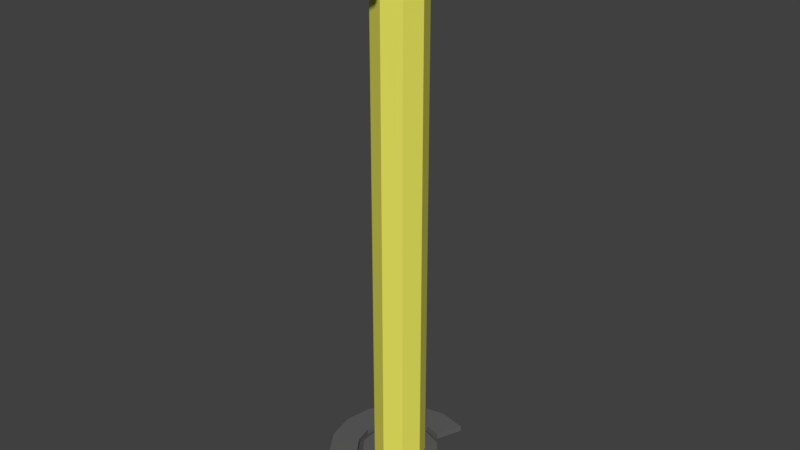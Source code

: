 # Source: ballTower.blend  (saved by Blender 2.77.0; exported with 4.5.12 LTS)
import bpy
from mathutils import Matrix  # noqa: F401  (used for matrix-valued properties, if any)

bpy.ops.wm.read_factory_settings(use_empty=True)
scene = bpy.context.scene
scene.name = 'Scene'

# ---- collections
col_collection_1 = bpy.data.collections.new('Collection 1'); scene.collection.children.link(col_collection_1)
col_collection_2 = bpy.data.collections.new('Collection 2'); scene.collection.children.link(col_collection_2)
col_collection_2.hide_render = True
col_collection_2.hide_viewport = True

# ---- materials (node trees are filled in below, after node groups)
mat_balltubechamber = bpy.data.materials.new('BallTubeChamber')
mat_balltubechamber.alpha_threshold = 0.0
mat_balltubechamber.use_transparent_shadow = False
mat_balltubechamber.diffuse_color = (0.8, 0.779, 0.1125, 1.0)
mat_balltubechamber.roughness = 0.5
mat_tubetowermetal = bpy.data.materials.new('TubeTowerMetal')
mat_tubetowermetal.alpha_threshold = 0.0
mat_tubetowermetal.use_transparent_shadow = False
mat_tubetowermetal.diffuse_color = (0.1193, 0.1193, 0.1193, 1.0)
mat_tubetowermetal.roughness = 0.5
mat_tubetowerelectricball = bpy.data.materials.new('TubeTowerElectricBall')
mat_tubetowerelectricball.alpha_threshold = 0.0
mat_tubetowerelectricball.use_transparent_shadow = False
mat_tubetowerelectricball.diffuse_color = (1.0, 1.0, 1.0, 1.0)
mat_tubetowerelectricball.roughness = 0.5
mat_tubetowerelectricball.specular_intensity = 1.0

# ---- material node trees

# ---- world
world_world = bpy.data.worlds.new('World'); scene.world = world_world
world_world.color = (0.05088, 0.05088, 0.05088)
world_world.use_sun_shadow = False
world_world.sun_shadow_jitter_overblur = 0.0
world_world.cycles.sampling_method = 'MANUAL'

# ---- meshes
me_cylinder_009 = bpy.data.meshes.new('Cylinder.009')
me_cylinder_009.from_pydata([(0.0, 1.0, -10.2), (0.0, 1.0, 10.2), (0.7071, 0.7071, -10.2), (0.7071, 0.7071, 10.2), (1.0, -4.371e-08, -10.2), (1.0, -4.371e-08, 10.2), (0.7071, -0.7071, -10.2), (0.7071, -0.7071, 10.2), (-8.742e-08, -1.0, -10.2), (-8.742e-08, -1.0, 10.2), (-0.7071, -0.7071, -10.2), (-0.7071, -0.7071, 10.2), (-1.0, 1.192e-08, -10.2), (-1.0, 1.192e-08, 10.2), (-0.7071, 0.7071, -10.2), (-0.7071, 0.7071, 10.2)], [], [(0, 1, 3, 2), (2, 3, 5, 4), (4, 5, 7, 6), (6, 7, 9, 8), (8, 9, 11, 10), (10, 11, 13, 12), (12, 13, 15, 14), (14, 15, 1, 0)])
_uv = me_cylinder_009.uv_layers.new(name='UVMap')
_uv.uv.foreach_set('vector', [0.5, 1.0, 0.5, 0.0, 0.6036, 0.0, 0.6036, 1.0, 0.8964, 0.0, 0.8964, 1.0, 0.75, 1.0, 0.75, 3.974e-08, 1.0, 0.0, 1.0, 1.0, 0.8964, 1.0, 0.8964, 0.0, 0.75, 0.0, 0.75, 1.0, 0.6036, 1.0, 0.6036, 3.974e-08, 0.3536, 0.0, 0.3536, 1.0, 0.25, 1.0, 0.25, 0.0, 0.25, 0.0, 0.25, 1.0, 0.1036, 1.0, 0.1036, 3.974e-08, 0.1036, 3.974e-08, 0.1036, 1.0, 7.983e-08, 1.0, 0.0, 0.0, 0.3536, 1.0, 0.3536, 0.0, 0.5, 0.0, 0.5, 1.0])
me_cylinder_009.materials.append(mat_balltubechamber)
me_cylinder_009.use_remesh_preserve_volume = False
me_cylinder_009.use_remesh_preserve_attributes = False
me_cylinder_009.use_mirror_vertex_groups = False
me_cylinder_009.update()
me_icosphere_012 = bpy.data.meshes.new('Icosphere.012')
me_icosphere_012.from_pydata([(0.4256, 1.31, -10.69), (-1.114, 0.8096, -10.69), (-1.114, -0.8096, -10.69), (0.4256, -1.31, -10.69), (1.377, -9.385e-07, -10.69), (0.0, -1.067e-06, -11.54), (1.465, 0.4759, -10.0), (1.465, -0.4759, -10.0), (0.0, 1.54, -10.0), (0.9052, 1.246, -10.0), (-1.465, 0.4759, -10.0), (-0.9052, 1.246, -10.0), (-0.9052, -1.246, -10.0), (-1.465, -0.4759, -10.0), (0.9052, -1.246, -10.0), (0.0, -1.54, -10.0), (1.06, 0.77, -10.81), (-0.4048, 1.246, -10.81), (-1.31, -9.567e-07, -10.81), (-0.4048, -1.246, -10.81), (1.06, -0.77, -10.81), (0.2502, 0.77, -11.31), (0.8096, -1.032e-06, -11.31), (-0.655, 0.4759, -11.31), (-0.655, -0.4759, -11.31), (0.2502, -0.77, -11.31)], [], [(0, 16, 21), (1, 17, 23), (2, 18, 24), (3, 19, 25), (4, 20, 22), (22, 25, 5), (22, 20, 25), (20, 3, 25), (25, 24, 5), (25, 19, 24), (19, 2, 24), (24, 23, 5), (24, 18, 23), (18, 1, 23), (23, 21, 5), (23, 17, 21), (17, 0, 21), (21, 22, 5), (21, 16, 22), (16, 4, 22), (7, 20, 4), (7, 14, 20), (14, 3, 20), (15, 19, 3), (15, 12, 19), (12, 2, 19), (13, 18, 2), (13, 10, 18), (10, 1, 18), (11, 17, 1), (11, 8, 17), (8, 0, 17), (9, 16, 0), (9, 6, 16), (6, 4, 16), (14, 15, 3), (12, 13, 2), (10, 11, 1), (8, 9, 0), (6, 7, 4), (7, 6, 9, 8, 11, 10, 13, 12, 15, 14)])
_uv = me_icosphere_012.uv_layers.new(name='UVMap')
_uv.uv.foreach_set('vector', [0.131, 0.2351, 0.2089, 0.1567, 0.2269, 0.2662, 0.1984, 0.4424, 0.148, 0.3442, 0.2576, 0.3609, 0.4165, 0.4424, 0.3075, 0.4601, 0.3573, 0.3609, 0.4839, 0.2351, 0.4669, 0.3442, 0.3881, 0.2662, 0.3075, 0.1069, 0.406, 0.1567, 0.3075, 0.2076, 0.3075, 0.2076, 0.3881, 0.2662, 0.3075, 0.2924, 0.3075, 0.2076, 0.406, 0.1567, 0.3881, 0.2662, 0.406, 0.1567, 0.4839, 0.2351, 0.3881, 0.2662, 0.3881, 0.2662, 0.3573, 0.3609, 0.3075, 0.2924, 0.3881, 0.2662, 0.4669, 0.3442, 0.3573, 0.3609, 0.4669, 0.3442, 0.4165, 0.4424, 0.3573, 0.3609, 0.3573, 0.3609, 0.2576, 0.3609, 0.3075, 0.2924, 0.3573, 0.3609, 0.3075, 0.4601, 0.2576, 0.3609, 0.3075, 0.4601, 0.1984, 0.4424, 0.2576, 0.3609, 0.2576, 0.3609, 0.2269, 0.2662, 0.3075, 0.2924, 0.2576, 0.3609, 0.148, 0.3442, 0.2269, 0.2662, 0.148, 0.3442, 0.131, 0.2351, 0.2269, 0.2662, 0.2269, 0.2662, 0.3075, 0.2076, 0.3075, 0.2924, 0.2269, 0.2662, 0.2089, 0.1567, 0.3075, 0.2076, 0.2089, 0.1567, 0.3075, 0.1069, 0.3075, 0.2076, 0.4025, 0.0001025, 0.406, 0.1567, 0.3075, 0.1069, 0.4025, 0.0001025, 0.556, 0.1116, 0.406, 0.1567, 0.556, 0.1116, 0.4839, 0.2351, 0.406, 0.1567, 0.6148, 0.2925, 0.4669, 0.3442, 0.4839, 0.2351, 0.6148, 0.2925, 0.5562, 0.473, 0.4669, 0.3442, 0.5562, 0.473, 0.4165, 0.4424, 0.4669, 0.3442, 0.4023, 0.5847, 0.3075, 0.4601, 0.4165, 0.4424, 0.4023, 0.5847, 0.2126, 0.5847, 0.3075, 0.4601, 0.2126, 0.5847, 0.1984, 0.4424, 0.3075, 0.4601, 0.05874, 0.473, 0.148, 0.3442, 0.1984, 0.4424, 0.05874, 0.473, 0.0001025, 0.2925, 0.148, 0.3442, 0.0001025, 0.2925, 0.131, 0.2351, 0.148, 0.3442, 0.05886, 0.1116, 0.2089, 0.1567, 0.131, 0.2351, 0.05886, 0.1116, 0.2124, 0.0001025, 0.2089, 0.1567, 0.2124, 0.0001025, 0.3075, 0.1069, 0.2089, 0.1567, 0.556, 0.1116, 0.6148, 0.2925, 0.4839, 0.2351, 0.5562, 0.473, 0.4023, 0.5847, 0.4165, 0.4424, 0.2126, 0.5847, 0.05874, 0.473, 0.1984, 0.4424, 0.0001025, 0.2925, 0.05886, 0.1116, 0.131, 0.2351, 0.2124, 0.0001025, 0.4025, 0.0001025, 0.3075, 0.1069, 0.2857, 0.9999, 0.1509, 0.9999, 0.04177, 0.9206, 0.0001025, 0.7924, 0.04177, 0.6642, 0.1509, 0.5849, 0.2857, 0.5849, 0.3948, 0.6642, 0.4364, 0.7924, 0.3948, 0.9206])
me_icosphere_012.materials.append(mat_tubetowermetal)
me_icosphere_012.use_remesh_preserve_volume = False
me_icosphere_012.use_remesh_preserve_attributes = False
me_icosphere_012.use_mirror_vertex_groups = False
me_icosphere_012.update()
me_cylinder_008 = bpy.data.meshes.new('Cylinder.008')
me_cylinder_008.from_pydata([(0.0, -2.8, -9.888), (0.0, -2.8, -10.11), (1.072, -2.587, -10.11), (1.072, -2.587, -9.888), (-1.7, -8.378e-07, -9.888), (-2.8, -8.509e-07, -9.888), (-2.587, -1.072, -9.888), (-1.98, -1.98, -9.888), (-1.072, -2.587, -9.888), (1.98, -1.98, -9.888), (2.587, -1.072, -9.888), (1.7, -7.432e-07, -9.888), (1.571, -0.6506, -9.888), (1.202, -1.202, -9.888), (0.6506, -1.571, -9.888), (0.0, -1.7, -9.888), (-0.6506, -1.571, -9.888), (-1.202, -1.202, -9.888), (-1.571, -0.6506, -9.888), (2.567e-07, 1.7, -9.888), (0.6506, 1.571, -9.888), (1.571, 0.6506, -9.888), (2.8, -6.952e-07, -9.888), (2.587, 1.072, -9.888), (1.072, 2.587, -9.888), (4.228e-07, 2.8, -9.888), (-1.072, 2.587, -9.888), (-1.98, 1.98, -9.888), (-2.587, 1.072, -9.888), (-1.571, 0.6506, -9.888), (-1.202, 1.202, -9.888), (-0.6506, 1.571, -9.888), (-1.072, -2.587, -10.11), (2.567e-07, 1.7, -10.11), (4.228e-07, 2.8, -10.11), (1.072, 2.587, -10.11), (2.587, 1.072, -10.11), (2.8, -7.29e-07, -10.11), (2.587, -1.072, -10.11), (1.98, -1.98, -10.11), (-0.6506, -1.571, -10.11), (0.0, -1.7, -10.11), (0.6506, -1.571, -10.11), (1.202, -1.202, -10.11), (1.571, -0.6506, -10.11), (1.7, -7.771e-07, -10.11), (1.571, 0.6506, -10.11), (0.6506, 1.571, -10.11), (-0.6506, 1.571, -10.11), (-1.202, 1.202, -10.11), (-1.571, 0.6506, -10.11), (-1.7, -8.716e-07, -10.11), (-1.571, -0.6506, -10.11), (-1.202, -1.202, -10.11), (-1.98, -1.98, -10.11), (-2.587, -1.072, -10.11), (-2.8, -8.848e-07, -10.11), (-2.587, 1.072, -10.11), (-1.98, 1.98, -10.11), (-1.072, 2.587, -10.11)], [], [(0, 1, 2, 3), (4, 5, 6, 7, 8, 0, 3, 9, 10, 11, 12, 13, 14, 15, 16, 17, 18), (23, 21, 11, 10, 22), (8, 32, 1, 0), (46, 36, 37, 38, 39, 2, 1, 40, 41, 42, 43, 44, 45), (33, 48, 49, 50, 51, 52, 53, 40, 1, 32, 54, 55, 56, 57, 58, 59, 34), (3, 2, 39, 9), (9, 39, 38, 10), (10, 38, 37, 22), (22, 37, 36, 23), (24, 35, 34, 25), (25, 34, 59, 26), (26, 59, 58, 27), (27, 58, 57, 28), (28, 57, 56, 5), (5, 56, 55, 6), (6, 55, 54, 7), (7, 54, 32, 8), (15, 14, 42, 41), (16, 15, 41, 40), (14, 13, 43, 42), (17, 16, 40, 53), (13, 12, 44, 43), (18, 17, 53, 52), (12, 11, 45, 44), (4, 18, 52, 51), (11, 21, 46, 45), (29, 4, 51, 50), (24, 20, 47, 35), (30, 29, 50, 49), (36, 46, 21, 23), (31, 30, 49, 48), (20, 19, 33, 47), (19, 31, 48, 33), (33, 34, 35, 47), (19, 20, 24, 25, 26, 27, 28, 5, 4, 29, 30, 31)])
_uv = me_cylinder_008.uv_layers.new(name='UVMap')
_uv.uv.foreach_set('vector', [0.6428, 0.7332, 0.6428, 0.7185, 0.7142, 0.7185, 0.7142, 0.7332, 0.07062, 0.5172, 9.982e-05, 0.5031, 0.02743, 0.4372, 0.07793, 0.3867, 0.1439, 0.3593, 0.2153, 0.3593, 0.2813, 0.3867, 0.3318, 0.4372, 0.3591, 0.5031, 0.2886, 0.5605, 0.2886, 0.5172, 0.272, 0.4771, 0.2413, 0.4464, 0.2013, 0.4298, 0.1579, 0.4298, 0.1179, 0.4464, 0.08722, 0.4771, 0.3318, 0.6405, 0.272, 0.6006, 0.2886, 0.5605, 0.3591, 0.5031, 0.3591, 0.5745, 0.5714, 0.7332, 0.5714, 0.7185, 0.6428, 0.7185, 0.6428, 0.7332, 0.2886, 0.2013, 0.3591, 0.2153, 0.3318, 0.2813, 0.2813, 0.3318, 0.2153, 0.3591, 0.1439, 0.3591, 0.07793, 0.3318, 0.08722, 0.2413, 0.1179, 0.272, 0.1579, 0.2886, 0.2013, 0.2886, 0.2413, 0.272, 0.272, 0.2413, 0.2413, 0.08721, 0.2013, 0.07062, 0.1579, 0.07062, 0.1179, 0.08721, 0.08722, 0.1179, 0.07062, 0.1579, 0.07062, 0.2013, 0.08722, 0.2413, 0.07793, 0.3318, 0.02743, 0.2813, 9.982e-05, 0.2153, 9.985e-05, 0.1439, 0.02743, 0.07793, 0.07793, 0.02743, 0.1439, 9.982e-05, 0.2153, 9.982e-05, 0.2813, 0.02743, 0.7142, 0.7332, 0.7142, 0.7185, 0.7857, 0.7185, 0.7857, 0.7332, 0.7857, 0.7332, 0.7857, 0.7185, 0.8571, 0.7185, 0.8571, 0.7332, 0.8571, 0.7332, 0.8571, 0.7185, 0.9285, 0.7185, 0.9285, 0.7332, 0.9285, 0.7332, 0.9285, 0.7185, 0.9999, 0.7185, 0.9999, 0.7332, 9.982e-05, 0.7332, 9.982e-05, 0.7185, 0.07151, 0.7185, 0.07151, 0.7332, 0.07151, 0.7332, 0.07151, 0.7185, 0.1429, 0.7185, 0.1429, 0.7332, 0.1429, 0.7332, 0.1429, 0.7185, 0.2143, 0.7185, 0.2143, 0.7332, 0.2143, 0.7332, 0.2143, 0.7185, 0.2858, 0.7185, 0.2858, 0.7332, 0.2858, 0.7332, 0.2858, 0.7185, 0.3572, 0.7185, 0.3572, 0.7332, 0.3572, 0.7332, 0.3572, 0.7185, 0.4286, 0.7185, 0.4286, 0.7332, 0.4286, 0.7332, 0.4286, 0.7185, 0.5, 0.7185, 0.5, 0.7332, 0.5, 0.7332, 0.5, 0.7185, 0.5714, 0.7185, 0.5714, 0.7332, 0.3903, 0.7334, 0.4337, 0.7334, 0.4337, 0.748, 0.3903, 0.748, 0.347, 0.7334, 0.3903, 0.7334, 0.3903, 0.748, 0.347, 0.748, 0.4337, 0.7334, 0.477, 0.7334, 0.477, 0.748, 0.4337, 0.748, 0.3036, 0.7334, 0.347, 0.7334, 0.347, 0.748, 0.3036, 0.748, 0.477, 0.7334, 0.5204, 0.7334, 0.5204, 0.748, 0.477, 0.748, 0.2603, 0.7334, 0.3036, 0.7334, 0.3036, 0.748, 0.2603, 0.748, 0.5204, 0.7334, 0.5638, 0.7334, 0.5638, 0.748, 0.5204, 0.748, 0.2169, 0.7334, 0.2603, 0.7334, 0.2603, 0.748, 0.2169, 0.748, 0.5638, 0.7334, 0.6071, 0.7334, 0.6071, 0.748, 0.5638, 0.748, 0.1735, 0.7334, 0.2169, 0.7334, 0.2169, 0.748, 0.1735, 0.748, 0.3593, 0.01494, 0.4312, 0.01494, 0.4312, 0.02958, 0.3593, 0.02958, 0.1302, 0.7334, 0.1735, 0.7334, 0.1735, 0.748, 0.1302, 0.748, 0.4312, 0.01474, 0.3593, 0.01474, 0.3593, 9.983e-05, 0.4312, 9.982e-05, 0.08682, 0.7334, 0.1302, 0.7334, 0.1302, 0.748, 0.08682, 0.748, 9.982e-05, 0.7334, 0.04346, 0.7334, 0.04346, 0.748, 9.982e-05, 0.748, 0.04346, 0.7334, 0.08682, 0.7334, 0.08682, 0.748, 0.04346, 0.748, 0.2413, 0.08721, 0.2813, 0.02743, 0.3318, 0.07793, 0.272, 0.1179, 0.1579, 0.6478, 0.2013, 0.6478, 0.2153, 0.7183, 0.1439, 0.7183, 0.07793, 0.691, 0.02743, 0.6405, 9.982e-05, 0.5745, 9.982e-05, 0.5031, 0.07062, 0.5172, 0.07062, 0.5605, 0.08722, 0.6006, 0.1179, 0.6312])
me_cylinder_008.materials.append(mat_tubetowermetal)
me_cylinder_008.use_remesh_preserve_volume = False
me_cylinder_008.use_remesh_preserve_attributes = False
me_cylinder_008.use_mirror_vertex_groups = False
me_cylinder_008.update()
me_cylinder_007 = bpy.data.meshes.new('Cylinder.007')
me_cylinder_007.from_pydata([(0.0, 2.8, 9.888), (0.0, 2.8, 10.11), (1.072, 2.587, 10.11), (1.072, 2.587, 9.888), (-1.7, 2.027e-08, 9.888), (-2.8, 3.339e-08, 9.888), (-2.587, 1.072, 9.888), (-1.98, 1.98, 9.888), (-1.072, 2.587, 9.888), (1.98, 1.98, 9.888), (2.587, 1.072, 9.888), (1.7, -7.431e-08, 9.888), (1.571, 0.6506, 9.888), (1.202, 1.202, 9.888), (0.6506, 1.571, 9.888), (0.0, 1.7, 9.888), (-0.6506, 1.571, 9.888), (-1.202, 1.202, 9.888), (-1.571, 0.6506, 9.888), (2.567e-07, -1.7, 9.888), (0.6506, -1.571, 9.888), (1.571, -0.6506, 9.888), (2.8, -1.224e-07, 9.888), (2.587, -1.072, 9.888), (1.072, -2.587, 9.888), (4.228e-07, -2.8, 9.888), (-1.072, -2.587, 9.888), (-1.98, -1.98, 9.888), (-2.587, -1.072, 9.888), (-1.571, -0.6506, 9.888), (-1.202, -1.202, 9.888), (-0.6506, -1.571, 9.888), (-1.072, 2.587, 10.11), (2.567e-07, -1.7, 10.11), (4.228e-07, -2.8, 10.11), (1.072, -2.587, 10.11), (2.587, -1.072, 10.11), (2.8, -1.224e-07, 10.11), (2.587, 1.072, 10.11), (1.98, 1.98, 10.11), (-0.6506, 1.571, 10.11), (0.0, 1.7, 10.11), (0.6506, 1.571, 10.11), (1.202, 1.202, 10.11), (1.571, 0.6506, 10.11), (1.7, -7.431e-08, 10.11), (1.571, -0.6506, 10.11), (0.6506, -1.571, 10.11), (-0.6506, -1.571, 10.11), (-1.202, -1.202, 10.11), (-1.571, -0.6506, 10.11), (-1.7, 2.027e-08, 10.11), (-1.571, 0.6506, 10.11), (-1.202, 1.202, 10.11), (-1.98, 1.98, 10.11), (-2.587, 1.072, 10.11), (-2.8, 3.339e-08, 10.11), (-2.587, -1.072, 10.11), (-1.98, -1.98, 10.11), (-1.072, -2.587, 10.11)], [], [(0, 1, 2, 3), (4, 5, 6, 7, 8, 0, 3, 9, 10, 11, 12, 13, 14, 15, 16, 17, 18), (23, 21, 11, 10, 22), (8, 32, 1, 0), (46, 36, 37, 38, 39, 2, 1, 40, 41, 42, 43, 44, 45), (33, 48, 49, 50, 51, 52, 53, 40, 1, 32, 54, 55, 56, 57, 58, 59, 34), (3, 2, 39, 9), (9, 39, 38, 10), (10, 38, 37, 22), (22, 37, 36, 23), (24, 35, 34, 25), (25, 34, 59, 26), (26, 59, 58, 27), (27, 58, 57, 28), (28, 57, 56, 5), (5, 56, 55, 6), (6, 55, 54, 7), (7, 54, 32, 8), (15, 14, 42, 41), (16, 15, 41, 40), (14, 13, 43, 42), (17, 16, 40, 53), (13, 12, 44, 43), (18, 17, 53, 52), (12, 11, 45, 44), (4, 18, 52, 51), (11, 21, 46, 45), (29, 4, 51, 50), (24, 20, 47, 35), (30, 29, 50, 49), (36, 46, 21, 23), (31, 30, 49, 48), (20, 19, 33, 47), (19, 31, 48, 33), (33, 34, 35, 47), (19, 20, 24, 25, 26, 27, 28, 5, 4, 29, 30, 31)])
_uv = me_cylinder_007.uv_layers.new(name='UVMap')
_uv.uv.foreach_set('vector', [0.6428, 0.7332, 0.6428, 0.7185, 0.7142, 0.7185, 0.7142, 0.7332, 0.07062, 0.5172, 9.982e-05, 0.5031, 0.02743, 0.4372, 0.07793, 0.3867, 0.1439, 0.3593, 0.2153, 0.3593, 0.2813, 0.3867, 0.3318, 0.4372, 0.3591, 0.5031, 0.2886, 0.5605, 0.2886, 0.5172, 0.272, 0.4771, 0.2413, 0.4464, 0.2013, 0.4298, 0.1579, 0.4298, 0.1179, 0.4464, 0.08722, 0.4771, 0.3318, 0.6405, 0.272, 0.6006, 0.2886, 0.5605, 0.3591, 0.5031, 0.3591, 0.5745, 0.5714, 0.7332, 0.5714, 0.7185, 0.6428, 0.7185, 0.6428, 0.7332, 0.2886, 0.2013, 0.3591, 0.2153, 0.3318, 0.2813, 0.2813, 0.3318, 0.2153, 0.3591, 0.1439, 0.3591, 0.07793, 0.3318, 0.08722, 0.2413, 0.1179, 0.272, 0.1579, 0.2886, 0.2013, 0.2886, 0.2413, 0.272, 0.272, 0.2413, 0.2413, 0.08721, 0.2013, 0.07062, 0.1579, 0.07062, 0.1179, 0.08721, 0.08722, 0.1179, 0.07062, 0.1579, 0.07062, 0.2013, 0.08722, 0.2413, 0.07793, 0.3318, 0.02743, 0.2813, 9.982e-05, 0.2153, 9.985e-05, 0.1439, 0.02743, 0.07793, 0.07793, 0.02743, 0.1439, 9.982e-05, 0.2153, 9.982e-05, 0.2813, 0.02743, 0.7142, 0.7332, 0.7142, 0.7185, 0.7857, 0.7185, 0.7857, 0.7332, 0.7857, 0.7332, 0.7857, 0.7185, 0.8571, 0.7185, 0.8571, 0.7332, 0.8571, 0.7332, 0.8571, 0.7185, 0.9285, 0.7185, 0.9285, 0.7332, 0.9285, 0.7332, 0.9285, 0.7185, 0.9999, 0.7185, 0.9999, 0.7332, 9.982e-05, 0.7332, 9.982e-05, 0.7185, 0.07151, 0.7185, 0.07151, 0.7332, 0.07151, 0.7332, 0.07151, 0.7185, 0.1429, 0.7185, 0.1429, 0.7332, 0.1429, 0.7332, 0.1429, 0.7185, 0.2143, 0.7185, 0.2143, 0.7332, 0.2143, 0.7332, 0.2143, 0.7185, 0.2858, 0.7185, 0.2858, 0.7332, 0.2858, 0.7332, 0.2858, 0.7185, 0.3572, 0.7185, 0.3572, 0.7332, 0.3572, 0.7332, 0.3572, 0.7185, 0.4286, 0.7185, 0.4286, 0.7332, 0.4286, 0.7332, 0.4286, 0.7185, 0.5, 0.7185, 0.5, 0.7332, 0.5, 0.7332, 0.5, 0.7185, 0.5714, 0.7185, 0.5714, 0.7332, 0.3903, 0.7334, 0.4337, 0.7334, 0.4337, 0.748, 0.3903, 0.748, 0.347, 0.7334, 0.3903, 0.7334, 0.3903, 0.748, 0.347, 0.748, 0.4337, 0.7334, 0.477, 0.7334, 0.477, 0.748, 0.4337, 0.748, 0.3036, 0.7334, 0.347, 0.7334, 0.347, 0.748, 0.3036, 0.748, 0.477, 0.7334, 0.5204, 0.7334, 0.5204, 0.748, 0.477, 0.748, 0.2603, 0.7334, 0.3036, 0.7334, 0.3036, 0.748, 0.2603, 0.748, 0.5204, 0.7334, 0.5638, 0.7334, 0.5638, 0.748, 0.5204, 0.748, 0.2169, 0.7334, 0.2603, 0.7334, 0.2603, 0.748, 0.2169, 0.748, 0.5638, 0.7334, 0.6071, 0.7334, 0.6071, 0.748, 0.5638, 0.748, 0.1735, 0.7334, 0.2169, 0.7334, 0.2169, 0.748, 0.1735, 0.748, 0.3593, 0.01494, 0.4312, 0.01494, 0.4312, 0.02958, 0.3593, 0.02958, 0.1302, 0.7334, 0.1735, 0.7334, 0.1735, 0.748, 0.1302, 0.748, 0.4312, 0.01474, 0.3593, 0.01474, 0.3593, 9.983e-05, 0.4312, 9.982e-05, 0.08682, 0.7334, 0.1302, 0.7334, 0.1302, 0.748, 0.08682, 0.748, 9.982e-05, 0.7334, 0.04346, 0.7334, 0.04346, 0.748, 9.982e-05, 0.748, 0.04346, 0.7334, 0.08682, 0.7334, 0.08682, 0.748, 0.04346, 0.748, 0.2413, 0.08721, 0.2813, 0.02743, 0.3318, 0.07793, 0.272, 0.1179, 0.1579, 0.6478, 0.2013, 0.6478, 0.2153, 0.7183, 0.1439, 0.7183, 0.07793, 0.691, 0.02743, 0.6405, 9.982e-05, 0.5745, 9.982e-05, 0.5031, 0.07062, 0.5172, 0.07062, 0.5605, 0.08722, 0.6006, 0.1179, 0.6312])
me_cylinder_007.materials.append(mat_tubetowermetal)
me_cylinder_007.use_remesh_preserve_volume = False
me_cylinder_007.use_remesh_preserve_attributes = False
me_cylinder_007.use_mirror_vertex_groups = False
me_cylinder_007.update()
me_icosphere_011 = bpy.data.meshes.new('Icosphere.011')
me_icosphere_011.from_pydata([(0.4256, -1.31, 10.69), (-1.114, -0.8096, 10.69), (-1.114, 0.8096, 10.69), (0.4256, 1.31, 10.69), (1.377, 0.0, 10.69), (0.0, 0.0, 11.54), (1.465, -0.4759, 10.0), (1.465, 0.4759, 10.0), (0.0, -1.54, 10.0), (0.9052, -1.246, 10.0), (-1.465, -0.4759, 10.0), (-0.9052, -1.246, 10.0), (-0.9052, 1.246, 10.0), (-1.465, 0.4759, 10.0), (0.9052, 1.246, 10.0), (0.0, 1.54, 10.0), (1.06, -0.77, 10.81), (-0.4048, -1.246, 10.81), (-1.31, 0.0, 10.81), (-0.4048, 1.246, 10.81), (1.06, 0.77, 10.81), (0.2502, -0.77, 11.31), (0.8096, 0.0, 11.31), (-0.655, -0.4759, 11.31), (-0.655, 0.4759, 11.31), (0.2502, 0.77, 11.31)], [], [(0, 16, 21), (1, 17, 23), (2, 18, 24), (3, 19, 25), (4, 20, 22), (22, 25, 5), (22, 20, 25), (20, 3, 25), (25, 24, 5), (25, 19, 24), (19, 2, 24), (24, 23, 5), (24, 18, 23), (18, 1, 23), (23, 21, 5), (23, 17, 21), (17, 0, 21), (21, 22, 5), (21, 16, 22), (16, 4, 22), (7, 20, 4), (7, 14, 20), (14, 3, 20), (15, 19, 3), (15, 12, 19), (12, 2, 19), (13, 18, 2), (13, 10, 18), (10, 1, 18), (11, 17, 1), (11, 8, 17), (8, 0, 17), (9, 16, 0), (9, 6, 16), (6, 4, 16), (14, 15, 3), (12, 13, 2), (10, 11, 1), (8, 9, 0), (6, 7, 4), (7, 6, 9, 8, 11, 10, 13, 12, 15, 14)])
_uv = me_icosphere_011.uv_layers.new(name='UVMap')
_uv.uv.foreach_set('vector', [0.131, 0.2351, 0.2089, 0.1567, 0.2269, 0.2662, 0.1984, 0.4424, 0.148, 0.3442, 0.2576, 0.3609, 0.4165, 0.4424, 0.3075, 0.4601, 0.3573, 0.3609, 0.4839, 0.2351, 0.4669, 0.3442, 0.3881, 0.2662, 0.3075, 0.1069, 0.406, 0.1567, 0.3075, 0.2076, 0.3075, 0.2076, 0.3881, 0.2662, 0.3075, 0.2924, 0.3075, 0.2076, 0.406, 0.1567, 0.3881, 0.2662, 0.406, 0.1567, 0.4839, 0.2351, 0.3881, 0.2662, 0.3881, 0.2662, 0.3573, 0.3609, 0.3075, 0.2924, 0.3881, 0.2662, 0.4669, 0.3442, 0.3573, 0.3609, 0.4669, 0.3442, 0.4165, 0.4424, 0.3573, 0.3609, 0.3573, 0.3609, 0.2576, 0.3609, 0.3075, 0.2924, 0.3573, 0.3609, 0.3075, 0.4601, 0.2576, 0.3609, 0.3075, 0.4601, 0.1984, 0.4424, 0.2576, 0.3609, 0.2576, 0.3609, 0.2269, 0.2662, 0.3075, 0.2924, 0.2576, 0.3609, 0.148, 0.3442, 0.2269, 0.2662, 0.148, 0.3442, 0.131, 0.2351, 0.2269, 0.2662, 0.2269, 0.2662, 0.3075, 0.2076, 0.3075, 0.2924, 0.2269, 0.2662, 0.2089, 0.1567, 0.3075, 0.2076, 0.2089, 0.1567, 0.3075, 0.1069, 0.3075, 0.2076, 0.4025, 0.0001025, 0.406, 0.1567, 0.3075, 0.1069, 0.4025, 0.0001025, 0.556, 0.1116, 0.406, 0.1567, 0.556, 0.1116, 0.4839, 0.2351, 0.406, 0.1567, 0.6148, 0.2925, 0.4669, 0.3442, 0.4839, 0.2351, 0.6148, 0.2925, 0.5562, 0.473, 0.4669, 0.3442, 0.5562, 0.473, 0.4165, 0.4424, 0.4669, 0.3442, 0.4023, 0.5847, 0.3075, 0.4601, 0.4165, 0.4424, 0.4023, 0.5847, 0.2126, 0.5847, 0.3075, 0.4601, 0.2126, 0.5847, 0.1984, 0.4424, 0.3075, 0.4601, 0.05874, 0.473, 0.148, 0.3442, 0.1984, 0.4424, 0.05874, 0.473, 0.0001025, 0.2925, 0.148, 0.3442, 0.0001025, 0.2925, 0.131, 0.2351, 0.148, 0.3442, 0.05886, 0.1116, 0.2089, 0.1567, 0.131, 0.2351, 0.05886, 0.1116, 0.2124, 0.0001025, 0.2089, 0.1567, 0.2124, 0.0001025, 0.3075, 0.1069, 0.2089, 0.1567, 0.556, 0.1116, 0.6148, 0.2925, 0.4839, 0.2351, 0.5562, 0.473, 0.4023, 0.5847, 0.4165, 0.4424, 0.2126, 0.5847, 0.05874, 0.473, 0.1984, 0.4424, 0.0001025, 0.2925, 0.05886, 0.1116, 0.131, 0.2351, 0.2124, 0.0001025, 0.4025, 0.0001025, 0.3075, 0.1069, 0.2857, 0.9999, 0.1509, 0.9999, 0.04177, 0.9206, 0.0001025, 0.7924, 0.04177, 0.6642, 0.1509, 0.5849, 0.2857, 0.5849, 0.3948, 0.6642, 0.4364, 0.7924, 0.3948, 0.9206])
me_icosphere_011.materials.append(mat_tubetowermetal)
me_icosphere_011.use_remesh_preserve_volume = False
me_icosphere_011.use_remesh_preserve_attributes = False
me_icosphere_011.use_mirror_vertex_groups = False
me_icosphere_011.update()
me_icosphere_010 = bpy.data.meshes.new('Icosphere.010')
me_icosphere_010.from_pydata([(0.0, 0.0, -1.0), (0.7236, -0.5257, -0.4472), (-0.2764, -0.8506, -0.4472), (-0.8944, 0.0, -0.4472), (-0.2764, 0.8506, -0.4472), (0.7236, 0.5257, -0.4472), (0.2764, -0.8506, 0.4472), (-0.7236, -0.5257, 0.4472), (-0.7236, 0.5257, 0.4472), (0.2764, 0.8506, 0.4472), (0.8944, 0.0, 0.4472), (0.0, 0.0, 1.0), (-0.1625, -0.5, -0.8507), (0.4253, -0.309, -0.8507), (0.2629, -0.809, -0.5257), (0.8506, 0.0, -0.5257), (0.4253, 0.309, -0.8507), (-0.5257, 0.0, -0.8507), (-0.6882, -0.5, -0.5257), (-0.1625, 0.5, -0.8507), (-0.6882, 0.5, -0.5257), (0.2629, 0.809, -0.5257), (0.9511, -0.309, 0.0), (0.9511, 0.309, 0.0), (0.0, -1.0, 0.0), (0.5878, -0.809, 0.0), (-0.9511, -0.309, 0.0), (-0.5878, -0.809, 0.0), (-0.5878, 0.809, 0.0), (-0.9511, 0.309, 0.0), (0.5878, 0.809, 0.0), (0.0, 1.0, 0.0), (0.6882, -0.5, 0.5257), (-0.2629, -0.809, 0.5257), (-0.8506, 0.0, 0.5257), (-0.2629, 0.809, 0.5257), (0.6882, 0.5, 0.5257), (0.1625, -0.5, 0.8507), (0.5257, 0.0, 0.8507), (-0.4253, -0.309, 0.8507), (-0.4253, 0.309, 0.8507), (0.1625, 0.5, 0.8507)], [], [(0, 13, 12), (1, 13, 15), (0, 12, 17), (0, 17, 19), (0, 19, 16), (1, 15, 22), (2, 14, 24), (3, 18, 26), (4, 20, 28), (5, 21, 30), (1, 22, 25), (2, 24, 27), (3, 26, 29), (4, 28, 31), (5, 30, 23), (6, 32, 37), (7, 33, 39), (8, 34, 40), (9, 35, 41), (10, 36, 38), (38, 41, 11), (38, 36, 41), (36, 9, 41), (41, 40, 11), (41, 35, 40), (35, 8, 40), (40, 39, 11), (40, 34, 39), (34, 7, 39), (39, 37, 11), (39, 33, 37), (33, 6, 37), (37, 38, 11), (37, 32, 38), (32, 10, 38), (23, 36, 10), (23, 30, 36), (30, 9, 36), (31, 35, 9), (31, 28, 35), (28, 8, 35), (29, 34, 8), (29, 26, 34), (26, 7, 34), (27, 33, 7), (27, 24, 33), (24, 6, 33), (25, 32, 6), (25, 22, 32), (22, 10, 32), (30, 31, 9), (30, 21, 31), (21, 4, 31), (28, 29, 8), (28, 20, 29), (20, 3, 29), (26, 27, 7), (26, 18, 27), (18, 2, 27), (24, 25, 6), (24, 14, 25), (14, 1, 25), (22, 23, 10), (22, 15, 23), (15, 5, 23), (16, 21, 5), (16, 19, 21), (19, 4, 21), (19, 20, 4), (19, 17, 20), (17, 3, 20), (17, 18, 3), (17, 12, 18), (12, 2, 18), (15, 16, 5), (15, 13, 16), (13, 0, 16), (12, 14, 2), (12, 13, 14), (13, 1, 14)])
me_icosphere_010.materials.append(mat_tubetowerelectricball)
me_icosphere_010.use_remesh_preserve_volume = False
me_icosphere_010.use_remesh_preserve_attributes = False
me_icosphere_010.use_mirror_vertex_groups = False
me_icosphere_010.update()
me_icosphere_009 = bpy.data.meshes.new('Icosphere.009')
me_icosphere_009.from_pydata([(0.0, 0.0, -1.0), (0.7236, -0.5257, -0.4472), (-0.2764, -0.8506, -0.4472), (-0.8944, 0.0, -0.4472), (-0.2764, 0.8506, -0.4472), (0.7236, 0.5257, -0.4472), (0.2764, -0.8506, 0.4472), (-0.7236, -0.5257, 0.4472), (-0.7236, 0.5257, 0.4472), (0.2764, 0.8506, 0.4472), (0.8944, 0.0, 0.4472), (0.0, 0.0, 1.0), (-0.1625, -0.5, -0.8507), (0.4253, -0.309, -0.8507), (0.2629, -0.809, -0.5257), (0.8506, 0.0, -0.5257), (0.4253, 0.309, -0.8507), (-0.5257, 0.0, -0.8507), (-0.6882, -0.5, -0.5257), (-0.1625, 0.5, -0.8507), (-0.6882, 0.5, -0.5257), (0.2629, 0.809, -0.5257), (0.9511, -0.309, 0.0), (0.9511, 0.309, 0.0), (0.0, -1.0, 0.0), (0.5878, -0.809, 0.0), (-0.9511, -0.309, 0.0), (-0.5878, -0.809, 0.0), (-0.5878, 0.809, 0.0), (-0.9511, 0.309, 0.0), (0.5878, 0.809, 0.0), (0.0, 1.0, 0.0), (0.6882, -0.5, 0.5257), (-0.2629, -0.809, 0.5257), (-0.8506, 0.0, 0.5257), (-0.2629, 0.809, 0.5257), (0.6882, 0.5, 0.5257), (0.1625, -0.5, 0.8507), (0.5257, 0.0, 0.8507), (-0.4253, -0.309, 0.8507), (-0.4253, 0.309, 0.8507), (0.1625, 0.5, 0.8507)], [], [(0, 13, 12), (1, 13, 15), (0, 12, 17), (0, 17, 19), (0, 19, 16), (1, 15, 22), (2, 14, 24), (3, 18, 26), (4, 20, 28), (5, 21, 30), (1, 22, 25), (2, 24, 27), (3, 26, 29), (4, 28, 31), (5, 30, 23), (6, 32, 37), (7, 33, 39), (8, 34, 40), (9, 35, 41), (10, 36, 38), (38, 41, 11), (38, 36, 41), (36, 9, 41), (41, 40, 11), (41, 35, 40), (35, 8, 40), (40, 39, 11), (40, 34, 39), (34, 7, 39), (39, 37, 11), (39, 33, 37), (33, 6, 37), (37, 38, 11), (37, 32, 38), (32, 10, 38), (23, 36, 10), (23, 30, 36), (30, 9, 36), (31, 35, 9), (31, 28, 35), (28, 8, 35), (29, 34, 8), (29, 26, 34), (26, 7, 34), (27, 33, 7), (27, 24, 33), (24, 6, 33), (25, 32, 6), (25, 22, 32), (22, 10, 32), (30, 31, 9), (30, 21, 31), (21, 4, 31), (28, 29, 8), (28, 20, 29), (20, 3, 29), (26, 27, 7), (26, 18, 27), (18, 2, 27), (24, 25, 6), (24, 14, 25), (14, 1, 25), (22, 23, 10), (22, 15, 23), (15, 5, 23), (16, 21, 5), (16, 19, 21), (19, 4, 21), (19, 20, 4), (19, 17, 20), (17, 3, 20), (17, 18, 3), (17, 12, 18), (12, 2, 18), (15, 16, 5), (15, 13, 16), (13, 0, 16), (12, 14, 2), (12, 13, 14), (13, 1, 14)])
me_icosphere_009.materials.append(mat_tubetowerelectricball)
me_icosphere_009.use_remesh_preserve_volume = False
me_icosphere_009.use_remesh_preserve_attributes = False
me_icosphere_009.use_mirror_vertex_groups = False
me_icosphere_009.update()
me_icosphere_008 = bpy.data.meshes.new('Icosphere.008')
me_icosphere_008.from_pydata([(0.0, 0.0, -1.0), (0.7236, -0.5257, -0.4472), (-0.2764, -0.8506, -0.4472), (-0.8944, 0.0, -0.4472), (-0.2764, 0.8506, -0.4472), (0.7236, 0.5257, -0.4472), (0.2764, -0.8506, 0.4472), (-0.7236, -0.5257, 0.4472), (-0.7236, 0.5257, 0.4472), (0.2764, 0.8506, 0.4472), (0.8944, 0.0, 0.4472), (0.0, 0.0, 1.0), (-0.1625, -0.5, -0.8507), (0.4253, -0.309, -0.8507), (0.2629, -0.809, -0.5257), (0.8506, 0.0, -0.5257), (0.4253, 0.309, -0.8507), (-0.5257, 0.0, -0.8507), (-0.6882, -0.5, -0.5257), (-0.1625, 0.5, -0.8507), (-0.6882, 0.5, -0.5257), (0.2629, 0.809, -0.5257), (0.9511, -0.309, 0.0), (0.9511, 0.309, 0.0), (0.0, -1.0, 0.0), (0.5878, -0.809, 0.0), (-0.9511, -0.309, 0.0), (-0.5878, -0.809, 0.0), (-0.5878, 0.809, 0.0), (-0.9511, 0.309, 0.0), (0.5878, 0.809, 0.0), (0.0, 1.0, 0.0), (0.6882, -0.5, 0.5257), (-0.2629, -0.809, 0.5257), (-0.8506, 0.0, 0.5257), (-0.2629, 0.809, 0.5257), (0.6882, 0.5, 0.5257), (0.1625, -0.5, 0.8507), (0.5257, 0.0, 0.8507), (-0.4253, -0.309, 0.8507), (-0.4253, 0.309, 0.8507), (0.1625, 0.5, 0.8507)], [], [(0, 13, 12), (1, 13, 15), (0, 12, 17), (0, 17, 19), (0, 19, 16), (1, 15, 22), (2, 14, 24), (3, 18, 26), (4, 20, 28), (5, 21, 30), (1, 22, 25), (2, 24, 27), (3, 26, 29), (4, 28, 31), (5, 30, 23), (6, 32, 37), (7, 33, 39), (8, 34, 40), (9, 35, 41), (10, 36, 38), (38, 41, 11), (38, 36, 41), (36, 9, 41), (41, 40, 11), (41, 35, 40), (35, 8, 40), (40, 39, 11), (40, 34, 39), (34, 7, 39), (39, 37, 11), (39, 33, 37), (33, 6, 37), (37, 38, 11), (37, 32, 38), (32, 10, 38), (23, 36, 10), (23, 30, 36), (30, 9, 36), (31, 35, 9), (31, 28, 35), (28, 8, 35), (29, 34, 8), (29, 26, 34), (26, 7, 34), (27, 33, 7), (27, 24, 33), (24, 6, 33), (25, 32, 6), (25, 22, 32), (22, 10, 32), (30, 31, 9), (30, 21, 31), (21, 4, 31), (28, 29, 8), (28, 20, 29), (20, 3, 29), (26, 27, 7), (26, 18, 27), (18, 2, 27), (24, 25, 6), (24, 14, 25), (14, 1, 25), (22, 23, 10), (22, 15, 23), (15, 5, 23), (16, 21, 5), (16, 19, 21), (19, 4, 21), (19, 20, 4), (19, 17, 20), (17, 3, 20), (17, 18, 3), (17, 12, 18), (12, 2, 18), (15, 16, 5), (15, 13, 16), (13, 0, 16), (12, 14, 2), (12, 13, 14), (13, 1, 14)])
me_icosphere_008.materials.append(mat_tubetowerelectricball)
me_icosphere_008.use_remesh_preserve_volume = False
me_icosphere_008.use_remesh_preserve_attributes = False
me_icosphere_008.use_mirror_vertex_groups = False
me_icosphere_008.update()
me_icosphere_007 = bpy.data.meshes.new('Icosphere.007')
me_icosphere_007.from_pydata([(0.0, 0.0, -1.0), (0.7236, -0.5257, -0.4472), (-0.2764, -0.8506, -0.4472), (-0.8944, 0.0, -0.4472), (-0.2764, 0.8506, -0.4472), (0.7236, 0.5257, -0.4472), (0.2764, -0.8506, 0.4472), (-0.7236, -0.5257, 0.4472), (-0.7236, 0.5257, 0.4472), (0.2764, 0.8506, 0.4472), (0.8944, 0.0, 0.4472), (0.0, 0.0, 1.0), (-0.1625, -0.5, -0.8507), (0.4253, -0.309, -0.8507), (0.2629, -0.809, -0.5257), (0.8506, 0.0, -0.5257), (0.4253, 0.309, -0.8507), (-0.5257, 0.0, -0.8507), (-0.6882, -0.5, -0.5257), (-0.1625, 0.5, -0.8507), (-0.6882, 0.5, -0.5257), (0.2629, 0.809, -0.5257), (0.9511, -0.309, 0.0), (0.9511, 0.309, 0.0), (0.0, -1.0, 0.0), (0.5878, -0.809, 0.0), (-0.9511, -0.309, 0.0), (-0.5878, -0.809, 0.0), (-0.5878, 0.809, 0.0), (-0.9511, 0.309, 0.0), (0.5878, 0.809, 0.0), (0.0, 1.0, 0.0), (0.6882, -0.5, 0.5257), (-0.2629, -0.809, 0.5257), (-0.8506, 0.0, 0.5257), (-0.2629, 0.809, 0.5257), (0.6882, 0.5, 0.5257), (0.1625, -0.5, 0.8507), (0.5257, 0.0, 0.8507), (-0.4253, -0.309, 0.8507), (-0.4253, 0.309, 0.8507), (0.1625, 0.5, 0.8507)], [], [(0, 13, 12), (1, 13, 15), (0, 12, 17), (0, 17, 19), (0, 19, 16), (1, 15, 22), (2, 14, 24), (3, 18, 26), (4, 20, 28), (5, 21, 30), (1, 22, 25), (2, 24, 27), (3, 26, 29), (4, 28, 31), (5, 30, 23), (6, 32, 37), (7, 33, 39), (8, 34, 40), (9, 35, 41), (10, 36, 38), (38, 41, 11), (38, 36, 41), (36, 9, 41), (41, 40, 11), (41, 35, 40), (35, 8, 40), (40, 39, 11), (40, 34, 39), (34, 7, 39), (39, 37, 11), (39, 33, 37), (33, 6, 37), (37, 38, 11), (37, 32, 38), (32, 10, 38), (23, 36, 10), (23, 30, 36), (30, 9, 36), (31, 35, 9), (31, 28, 35), (28, 8, 35), (29, 34, 8), (29, 26, 34), (26, 7, 34), (27, 33, 7), (27, 24, 33), (24, 6, 33), (25, 32, 6), (25, 22, 32), (22, 10, 32), (30, 31, 9), (30, 21, 31), (21, 4, 31), (28, 29, 8), (28, 20, 29), (20, 3, 29), (26, 27, 7), (26, 18, 27), (18, 2, 27), (24, 25, 6), (24, 14, 25), (14, 1, 25), (22, 23, 10), (22, 15, 23), (15, 5, 23), (16, 21, 5), (16, 19, 21), (19, 4, 21), (19, 20, 4), (19, 17, 20), (17, 3, 20), (17, 18, 3), (17, 12, 18), (12, 2, 18), (15, 16, 5), (15, 13, 16), (13, 0, 16), (12, 14, 2), (12, 13, 14), (13, 1, 14)])
me_icosphere_007.materials.append(mat_tubetowerelectricball)
me_icosphere_007.use_remesh_preserve_volume = False
me_icosphere_007.use_remesh_preserve_attributes = False
me_icosphere_007.use_mirror_vertex_groups = False
me_icosphere_007.update()
me_icosphere_006 = bpy.data.meshes.new('Icosphere.006')
me_icosphere_006.from_pydata([(0.2764, -0.8506, 0.4472), (-0.7236, -0.5257, 0.4472), (-0.7236, 0.5257, 0.4472), (0.2764, 0.8506, 0.4472), (0.8944, 0.0, 0.4472), (0.0, 0.0, 1.0), (0.9511, -0.309, 0.0), (0.9511, 0.309, 0.0), (0.0, -1.0, 0.0), (0.5878, -0.809, 0.0), (-0.9511, -0.309, 0.0), (-0.5878, -0.809, 0.0), (-0.5878, 0.809, 0.0), (-0.9511, 0.309, 0.0), (0.5878, 0.809, 0.0), (0.0, 1.0, 0.0), (0.6882, -0.5, 0.5257), (-0.2629, -0.809, 0.5257), (-0.8506, 0.0, 0.5257), (-0.2629, 0.809, 0.5257), (0.6882, 0.5, 0.5257), (0.1625, -0.5, 0.8507), (0.5257, 0.0, 0.8507), (-0.4253, -0.309, 0.8507), (-0.4253, 0.309, 0.8507), (0.1625, 0.5, 0.8507)], [], [(0, 16, 21), (1, 17, 23), (2, 18, 24), (3, 19, 25), (4, 20, 22), (22, 25, 5), (22, 20, 25), (20, 3, 25), (25, 24, 5), (25, 19, 24), (19, 2, 24), (24, 23, 5), (24, 18, 23), (18, 1, 23), (23, 21, 5), (23, 17, 21), (17, 0, 21), (21, 22, 5), (21, 16, 22), (16, 4, 22), (7, 20, 4), (7, 14, 20), (14, 3, 20), (15, 19, 3), (15, 12, 19), (12, 2, 19), (13, 18, 2), (13, 10, 18), (10, 1, 18), (11, 17, 1), (11, 8, 17), (8, 0, 17), (9, 16, 0), (9, 6, 16), (6, 4, 16), (14, 15, 3), (12, 13, 2), (10, 11, 1), (8, 9, 0), (6, 7, 4), (7, 6, 9, 8, 11, 10, 13, 12, 15, 14)])
_uv = me_icosphere_006.uv_layers.new(name='UVMap')
_uv.uv.foreach_set('vector', [0.131, 0.2351, 0.2089, 0.1567, 0.2269, 0.2662, 0.1984, 0.4424, 0.148, 0.3442, 0.2576, 0.3609, 0.4165, 0.4424, 0.3075, 0.4601, 0.3573, 0.3609, 0.4839, 0.2351, 0.4669, 0.3442, 0.3881, 0.2662, 0.3075, 0.1069, 0.406, 0.1567, 0.3075, 0.2076, 0.3075, 0.2076, 0.3881, 0.2662, 0.3075, 0.2924, 0.3075, 0.2076, 0.406, 0.1567, 0.3881, 0.2662, 0.406, 0.1567, 0.4839, 0.2351, 0.3881, 0.2662, 0.3881, 0.2662, 0.3573, 0.3609, 0.3075, 0.2924, 0.3881, 0.2662, 0.4669, 0.3442, 0.3573, 0.3609, 0.4669, 0.3442, 0.4165, 0.4424, 0.3573, 0.3609, 0.3573, 0.3609, 0.2576, 0.3609, 0.3075, 0.2924, 0.3573, 0.3609, 0.3075, 0.4601, 0.2576, 0.3609, 0.3075, 0.4601, 0.1984, 0.4424, 0.2576, 0.3609, 0.2576, 0.3609, 0.2269, 0.2662, 0.3075, 0.2924, 0.2576, 0.3609, 0.148, 0.3442, 0.2269, 0.2662, 0.148, 0.3442, 0.131, 0.2351, 0.2269, 0.2662, 0.2269, 0.2662, 0.3075, 0.2076, 0.3075, 0.2924, 0.2269, 0.2662, 0.2089, 0.1567, 0.3075, 0.2076, 0.2089, 0.1567, 0.3075, 0.1069, 0.3075, 0.2076, 0.4025, 0.0001025, 0.406, 0.1567, 0.3075, 0.1069, 0.4025, 0.0001025, 0.556, 0.1116, 0.406, 0.1567, 0.556, 0.1116, 0.4839, 0.2351, 0.406, 0.1567, 0.6148, 0.2925, 0.4669, 0.3442, 0.4839, 0.2351, 0.6148, 0.2925, 0.5562, 0.473, 0.4669, 0.3442, 0.5562, 0.473, 0.4165, 0.4424, 0.4669, 0.3442, 0.4023, 0.5847, 0.3075, 0.4601, 0.4165, 0.4424, 0.4023, 0.5847, 0.2126, 0.5847, 0.3075, 0.4601, 0.2126, 0.5847, 0.1984, 0.4424, 0.3075, 0.4601, 0.05874, 0.473, 0.148, 0.3442, 0.1984, 0.4424, 0.05874, 0.473, 0.0001025, 0.2925, 0.148, 0.3442, 0.0001025, 0.2925, 0.131, 0.2351, 0.148, 0.3442, 0.05886, 0.1116, 0.2089, 0.1567, 0.131, 0.2351, 0.05886, 0.1116, 0.2124, 0.0001025, 0.2089, 0.1567, 0.2124, 0.0001025, 0.3075, 0.1069, 0.2089, 0.1567, 0.556, 0.1116, 0.6148, 0.2925, 0.4839, 0.2351, 0.5562, 0.473, 0.4023, 0.5847, 0.4165, 0.4424, 0.2126, 0.5847, 0.05874, 0.473, 0.1984, 0.4424, 0.0001025, 0.2925, 0.05886, 0.1116, 0.131, 0.2351, 0.2124, 0.0001025, 0.4025, 0.0001025, 0.3075, 0.1069, 0.2857, 0.9999, 0.1509, 0.9999, 0.04177, 0.9206, 0.0001025, 0.7924, 0.04177, 0.6642, 0.1509, 0.5849, 0.2857, 0.5849, 0.3948, 0.6642, 0.4364, 0.7924, 0.3948, 0.9206])
me_icosphere_006.materials.append(mat_tubetowermetal)
me_icosphere_006.use_remesh_preserve_volume = False
me_icosphere_006.use_remesh_preserve_attributes = False
me_icosphere_006.use_mirror_vertex_groups = False
me_icosphere_006.update()
me_cylinder_006 = bpy.data.meshes.new('Cylinder.006')
me_cylinder_006.from_pydata([(0.0, 2.8, -0.112), (0.0, 2.8, 0.112), (1.072, 2.587, 0.112), (1.072, 2.587, -0.112), (-1.7, 2.027e-08, -0.112), (-2.8, 3.339e-08, -0.112), (-2.587, 1.072, -0.112), (-1.98, 1.98, -0.112), (-1.072, 2.587, -0.112), (1.98, 1.98, -0.112), (2.587, 1.072, -0.112), (1.7, -7.431e-08, -0.112), (1.571, 0.6506, -0.112), (1.202, 1.202, -0.112), (0.6506, 1.571, -0.112), (0.0, 1.7, -0.112), (-0.6506, 1.571, -0.112), (-1.202, 1.202, -0.112), (-1.571, 0.6506, -0.112), (2.567e-07, -1.7, -0.112), (0.6506, -1.571, -0.112), (1.571, -0.6506, -0.112), (2.8, -1.224e-07, -0.112), (2.587, -1.072, -0.112), (1.072, -2.587, -0.112), (4.228e-07, -2.8, -0.112), (-1.072, -2.587, -0.112), (-1.98, -1.98, -0.112), (-2.587, -1.072, -0.112), (-1.571, -0.6506, -0.112), (-1.202, -1.202, -0.112), (-0.6506, -1.571, -0.112), (-1.072, 2.587, 0.112), (2.567e-07, -1.7, 0.112), (4.228e-07, -2.8, 0.112), (1.072, -2.587, 0.112), (2.587, -1.072, 0.112), (2.8, -1.224e-07, 0.112), (2.587, 1.072, 0.112), (1.98, 1.98, 0.112), (-0.6506, 1.571, 0.112), (0.0, 1.7, 0.112), (0.6506, 1.571, 0.112), (1.202, 1.202, 0.112), (1.571, 0.6506, 0.112), (1.7, -7.431e-08, 0.112), (1.571, -0.6506, 0.112), (0.6506, -1.571, 0.112), (-0.6506, -1.571, 0.112), (-1.202, -1.202, 0.112), (-1.571, -0.6506, 0.112), (-1.7, 2.027e-08, 0.112), (-1.571, 0.6506, 0.112), (-1.202, 1.202, 0.112), (-1.98, 1.98, 0.112), (-2.587, 1.072, 0.112), (-2.8, 3.339e-08, 0.112), (-2.587, -1.072, 0.112), (-1.98, -1.98, 0.112), (-1.072, -2.587, 0.112)], [], [(0, 1, 2, 3), (4, 5, 6, 7, 8, 0, 3, 9, 10, 11, 12, 13, 14, 15, 16, 17, 18), (23, 21, 11, 10, 22), (8, 32, 1, 0), (46, 36, 37, 38, 39, 2, 1, 40, 41, 42, 43, 44, 45), (33, 48, 49, 50, 51, 52, 53, 40, 1, 32, 54, 55, 56, 57, 58, 59, 34), (3, 2, 39, 9), (9, 39, 38, 10), (10, 38, 37, 22), (22, 37, 36, 23), (24, 35, 34, 25), (25, 34, 59, 26), (26, 59, 58, 27), (27, 58, 57, 28), (28, 57, 56, 5), (5, 56, 55, 6), (6, 55, 54, 7), (7, 54, 32, 8), (15, 14, 42, 41), (16, 15, 41, 40), (14, 13, 43, 42), (17, 16, 40, 53), (13, 12, 44, 43), (18, 17, 53, 52), (12, 11, 45, 44), (4, 18, 52, 51), (11, 21, 46, 45), (29, 4, 51, 50), (24, 20, 47, 35), (30, 29, 50, 49), (36, 46, 21, 23), (31, 30, 49, 48), (20, 19, 33, 47), (19, 31, 48, 33), (33, 34, 35, 47), (19, 20, 24, 25, 26, 27, 28, 5, 4, 29, 30, 31)])
_uv = me_cylinder_006.uv_layers.new(name='UVMap')
_uv.uv.foreach_set('vector', [0.6428, 0.7332, 0.6428, 0.7185, 0.7142, 0.7185, 0.7142, 0.7332, 0.07062, 0.5172, 9.982e-05, 0.5031, 0.02743, 0.4372, 0.07793, 0.3867, 0.1439, 0.3593, 0.2153, 0.3593, 0.2813, 0.3867, 0.3318, 0.4372, 0.3591, 0.5031, 0.2886, 0.5605, 0.2886, 0.5172, 0.272, 0.4771, 0.2413, 0.4464, 0.2013, 0.4298, 0.1579, 0.4298, 0.1179, 0.4464, 0.08722, 0.4771, 0.3318, 0.6405, 0.272, 0.6006, 0.2886, 0.5605, 0.3591, 0.5031, 0.3591, 0.5745, 0.5714, 0.7332, 0.5714, 0.7185, 0.6428, 0.7185, 0.6428, 0.7332, 0.2886, 0.2013, 0.3591, 0.2153, 0.3318, 0.2813, 0.2813, 0.3318, 0.2153, 0.3591, 0.1439, 0.3591, 0.07793, 0.3318, 0.08722, 0.2413, 0.1179, 0.272, 0.1579, 0.2886, 0.2013, 0.2886, 0.2413, 0.272, 0.272, 0.2413, 0.2413, 0.08721, 0.2013, 0.07062, 0.1579, 0.07062, 0.1179, 0.08721, 0.08722, 0.1179, 0.07062, 0.1579, 0.07062, 0.2013, 0.08722, 0.2413, 0.07793, 0.3318, 0.02743, 0.2813, 9.982e-05, 0.2153, 9.985e-05, 0.1439, 0.02743, 0.07793, 0.07793, 0.02743, 0.1439, 9.982e-05, 0.2153, 9.982e-05, 0.2813, 0.02743, 0.7142, 0.7332, 0.7142, 0.7185, 0.7857, 0.7185, 0.7857, 0.7332, 0.7857, 0.7332, 0.7857, 0.7185, 0.8571, 0.7185, 0.8571, 0.7332, 0.8571, 0.7332, 0.8571, 0.7185, 0.9285, 0.7185, 0.9285, 0.7332, 0.9285, 0.7332, 0.9285, 0.7185, 0.9999, 0.7185, 0.9999, 0.7332, 9.982e-05, 0.7332, 9.982e-05, 0.7185, 0.07151, 0.7185, 0.07151, 0.7332, 0.07151, 0.7332, 0.07151, 0.7185, 0.1429, 0.7185, 0.1429, 0.7332, 0.1429, 0.7332, 0.1429, 0.7185, 0.2143, 0.7185, 0.2143, 0.7332, 0.2143, 0.7332, 0.2143, 0.7185, 0.2858, 0.7185, 0.2858, 0.7332, 0.2858, 0.7332, 0.2858, 0.7185, 0.3572, 0.7185, 0.3572, 0.7332, 0.3572, 0.7332, 0.3572, 0.7185, 0.4286, 0.7185, 0.4286, 0.7332, 0.4286, 0.7332, 0.4286, 0.7185, 0.5, 0.7185, 0.5, 0.7332, 0.5, 0.7332, 0.5, 0.7185, 0.5714, 0.7185, 0.5714, 0.7332, 0.3903, 0.7334, 0.4337, 0.7334, 0.4337, 0.748, 0.3903, 0.748, 0.347, 0.7334, 0.3903, 0.7334, 0.3903, 0.748, 0.347, 0.748, 0.4337, 0.7334, 0.477, 0.7334, 0.477, 0.748, 0.4337, 0.748, 0.3036, 0.7334, 0.347, 0.7334, 0.347, 0.748, 0.3036, 0.748, 0.477, 0.7334, 0.5204, 0.7334, 0.5204, 0.748, 0.477, 0.748, 0.2603, 0.7334, 0.3036, 0.7334, 0.3036, 0.748, 0.2603, 0.748, 0.5204, 0.7334, 0.5638, 0.7334, 0.5638, 0.748, 0.5204, 0.748, 0.2169, 0.7334, 0.2603, 0.7334, 0.2603, 0.748, 0.2169, 0.748, 0.5638, 0.7334, 0.6071, 0.7334, 0.6071, 0.748, 0.5638, 0.748, 0.1735, 0.7334, 0.2169, 0.7334, 0.2169, 0.748, 0.1735, 0.748, 0.3593, 0.01494, 0.4312, 0.01494, 0.4312, 0.02958, 0.3593, 0.02958, 0.1302, 0.7334, 0.1735, 0.7334, 0.1735, 0.748, 0.1302, 0.748, 0.4312, 0.01474, 0.3593, 0.01474, 0.3593, 9.983e-05, 0.4312, 9.982e-05, 0.08682, 0.7334, 0.1302, 0.7334, 0.1302, 0.748, 0.08682, 0.748, 9.982e-05, 0.7334, 0.04346, 0.7334, 0.04346, 0.748, 9.982e-05, 0.748, 0.04346, 0.7334, 0.08682, 0.7334, 0.08682, 0.748, 0.04346, 0.748, 0.2413, 0.08721, 0.2813, 0.02743, 0.3318, 0.07793, 0.272, 0.1179, 0.1579, 0.6478, 0.2013, 0.6478, 0.2153, 0.7183, 0.1439, 0.7183, 0.07793, 0.691, 0.02743, 0.6405, 9.982e-05, 0.5745, 9.982e-05, 0.5031, 0.07062, 0.5172, 0.07062, 0.5605, 0.08722, 0.6006, 0.1179, 0.6312])
me_cylinder_006.materials.append(mat_tubetowermetal)
me_cylinder_006.use_remesh_preserve_volume = False
me_cylinder_006.use_remesh_preserve_attributes = False
me_cylinder_006.use_mirror_vertex_groups = False
me_cylinder_006.update()
me_cylinder_005 = bpy.data.meshes.new('Cylinder.005')
me_cylinder_005.from_pydata([(0.0, 2.8, -0.112), (0.0, 2.8, 0.112), (1.072, 2.587, 0.112), (1.072, 2.587, -0.112), (-1.7, 2.027e-08, -0.112), (-2.8, 3.339e-08, -0.112), (-2.587, 1.072, -0.112), (-1.98, 1.98, -0.112), (-1.072, 2.587, -0.112), (1.98, 1.98, -0.112), (2.587, 1.072, -0.112), (1.7, -7.431e-08, -0.112), (1.571, 0.6506, -0.112), (1.202, 1.202, -0.112), (0.6506, 1.571, -0.112), (0.0, 1.7, -0.112), (-0.6506, 1.571, -0.112), (-1.202, 1.202, -0.112), (-1.571, 0.6506, -0.112), (2.567e-07, -1.7, -0.112), (0.6506, -1.571, -0.112), (1.571, -0.6506, -0.112), (2.8, -1.224e-07, -0.112), (2.587, -1.072, -0.112), (1.072, -2.587, -0.112), (4.228e-07, -2.8, -0.112), (-1.072, -2.587, -0.112), (-1.98, -1.98, -0.112), (-2.587, -1.072, -0.112), (-1.571, -0.6506, -0.112), (-1.202, -1.202, -0.112), (-0.6506, -1.571, -0.112), (-1.072, 2.587, 0.112), (2.567e-07, -1.7, 0.112), (4.228e-07, -2.8, 0.112), (1.072, -2.587, 0.112), (2.587, -1.072, 0.112), (2.8, -1.224e-07, 0.112), (2.587, 1.072, 0.112), (1.98, 1.98, 0.112), (-0.6506, 1.571, 0.112), (0.0, 1.7, 0.112), (0.6506, 1.571, 0.112), (1.202, 1.202, 0.112), (1.571, 0.6506, 0.112), (1.7, -7.431e-08, 0.112), (1.571, -0.6506, 0.112), (0.6506, -1.571, 0.112), (-0.6506, -1.571, 0.112), (-1.202, -1.202, 0.112), (-1.571, -0.6506, 0.112), (-1.7, 2.027e-08, 0.112), (-1.571, 0.6506, 0.112), (-1.202, 1.202, 0.112), (-1.98, 1.98, 0.112), (-2.587, 1.072, 0.112), (-2.8, 3.339e-08, 0.112), (-2.587, -1.072, 0.112), (-1.98, -1.98, 0.112), (-1.072, -2.587, 0.112)], [], [(0, 1, 2, 3), (4, 5, 6, 7, 8, 0, 3, 9, 10, 11, 12, 13, 14, 15, 16, 17, 18), (23, 21, 11, 10, 22), (8, 32, 1, 0), (46, 36, 37, 38, 39, 2, 1, 40, 41, 42, 43, 44, 45), (33, 48, 49, 50, 51, 52, 53, 40, 1, 32, 54, 55, 56, 57, 58, 59, 34), (3, 2, 39, 9), (9, 39, 38, 10), (10, 38, 37, 22), (22, 37, 36, 23), (24, 35, 34, 25), (25, 34, 59, 26), (26, 59, 58, 27), (27, 58, 57, 28), (28, 57, 56, 5), (5, 56, 55, 6), (6, 55, 54, 7), (7, 54, 32, 8), (15, 14, 42, 41), (16, 15, 41, 40), (14, 13, 43, 42), (17, 16, 40, 53), (13, 12, 44, 43), (18, 17, 53, 52), (12, 11, 45, 44), (4, 18, 52, 51), (11, 21, 46, 45), (29, 4, 51, 50), (24, 20, 47, 35), (30, 29, 50, 49), (36, 46, 21, 23), (31, 30, 49, 48), (20, 19, 33, 47), (19, 31, 48, 33), (33, 34, 35, 47), (19, 20, 24, 25, 26, 27, 28, 5, 4, 29, 30, 31)])
_uv = me_cylinder_005.uv_layers.new(name='UVMap')
_uv.uv.foreach_set('vector', [0.6428, 0.7332, 0.6428, 0.7185, 0.7142, 0.7185, 0.7142, 0.7332, 0.07062, 0.5172, 9.982e-05, 0.5031, 0.02743, 0.4372, 0.07793, 0.3867, 0.1439, 0.3593, 0.2153, 0.3593, 0.2813, 0.3867, 0.3318, 0.4372, 0.3591, 0.5031, 0.2886, 0.5605, 0.2886, 0.5172, 0.272, 0.4771, 0.2413, 0.4464, 0.2013, 0.4298, 0.1579, 0.4298, 0.1179, 0.4464, 0.08722, 0.4771, 0.3318, 0.6405, 0.272, 0.6006, 0.2886, 0.5605, 0.3591, 0.5031, 0.3591, 0.5745, 0.5714, 0.7332, 0.5714, 0.7185, 0.6428, 0.7185, 0.6428, 0.7332, 0.2886, 0.2013, 0.3591, 0.2153, 0.3318, 0.2813, 0.2813, 0.3318, 0.2153, 0.3591, 0.1439, 0.3591, 0.07793, 0.3318, 0.08722, 0.2413, 0.1179, 0.272, 0.1579, 0.2886, 0.2013, 0.2886, 0.2413, 0.272, 0.272, 0.2413, 0.2413, 0.08721, 0.2013, 0.07062, 0.1579, 0.07062, 0.1179, 0.08721, 0.08722, 0.1179, 0.07062, 0.1579, 0.07062, 0.2013, 0.08722, 0.2413, 0.07793, 0.3318, 0.02743, 0.2813, 9.982e-05, 0.2153, 9.985e-05, 0.1439, 0.02743, 0.07793, 0.07793, 0.02743, 0.1439, 9.982e-05, 0.2153, 9.982e-05, 0.2813, 0.02743, 0.7142, 0.7332, 0.7142, 0.7185, 0.7857, 0.7185, 0.7857, 0.7332, 0.7857, 0.7332, 0.7857, 0.7185, 0.8571, 0.7185, 0.8571, 0.7332, 0.8571, 0.7332, 0.8571, 0.7185, 0.9285, 0.7185, 0.9285, 0.7332, 0.9285, 0.7332, 0.9285, 0.7185, 0.9999, 0.7185, 0.9999, 0.7332, 9.982e-05, 0.7332, 9.982e-05, 0.7185, 0.07151, 0.7185, 0.07151, 0.7332, 0.07151, 0.7332, 0.07151, 0.7185, 0.1429, 0.7185, 0.1429, 0.7332, 0.1429, 0.7332, 0.1429, 0.7185, 0.2143, 0.7185, 0.2143, 0.7332, 0.2143, 0.7332, 0.2143, 0.7185, 0.2858, 0.7185, 0.2858, 0.7332, 0.2858, 0.7332, 0.2858, 0.7185, 0.3572, 0.7185, 0.3572, 0.7332, 0.3572, 0.7332, 0.3572, 0.7185, 0.4286, 0.7185, 0.4286, 0.7332, 0.4286, 0.7332, 0.4286, 0.7185, 0.5, 0.7185, 0.5, 0.7332, 0.5, 0.7332, 0.5, 0.7185, 0.5714, 0.7185, 0.5714, 0.7332, 0.3903, 0.7334, 0.4337, 0.7334, 0.4337, 0.748, 0.3903, 0.748, 0.347, 0.7334, 0.3903, 0.7334, 0.3903, 0.748, 0.347, 0.748, 0.4337, 0.7334, 0.477, 0.7334, 0.477, 0.748, 0.4337, 0.748, 0.3036, 0.7334, 0.347, 0.7334, 0.347, 0.748, 0.3036, 0.748, 0.477, 0.7334, 0.5204, 0.7334, 0.5204, 0.748, 0.477, 0.748, 0.2603, 0.7334, 0.3036, 0.7334, 0.3036, 0.748, 0.2603, 0.748, 0.5204, 0.7334, 0.5638, 0.7334, 0.5638, 0.748, 0.5204, 0.748, 0.2169, 0.7334, 0.2603, 0.7334, 0.2603, 0.748, 0.2169, 0.748, 0.5638, 0.7334, 0.6071, 0.7334, 0.6071, 0.748, 0.5638, 0.748, 0.1735, 0.7334, 0.2169, 0.7334, 0.2169, 0.748, 0.1735, 0.748, 0.3593, 0.01494, 0.4312, 0.01494, 0.4312, 0.02958, 0.3593, 0.02958, 0.1302, 0.7334, 0.1735, 0.7334, 0.1735, 0.748, 0.1302, 0.748, 0.4312, 0.01474, 0.3593, 0.01474, 0.3593, 9.983e-05, 0.4312, 9.982e-05, 0.08682, 0.7334, 0.1302, 0.7334, 0.1302, 0.748, 0.08682, 0.748, 9.982e-05, 0.7334, 0.04346, 0.7334, 0.04346, 0.748, 9.982e-05, 0.748, 0.04346, 0.7334, 0.08682, 0.7334, 0.08682, 0.748, 0.04346, 0.748, 0.2413, 0.08721, 0.2813, 0.02743, 0.3318, 0.07793, 0.272, 0.1179, 0.1579, 0.6478, 0.2013, 0.6478, 0.2153, 0.7183, 0.1439, 0.7183, 0.07793, 0.691, 0.02743, 0.6405, 9.982e-05, 0.5745, 9.982e-05, 0.5031, 0.07062, 0.5172, 0.07062, 0.5605, 0.08722, 0.6006, 0.1179, 0.6312])
me_cylinder_005.materials.append(mat_tubetowermetal)
me_cylinder_005.use_remesh_preserve_volume = False
me_cylinder_005.use_remesh_preserve_attributes = False
me_cylinder_005.use_mirror_vertex_groups = False
me_cylinder_005.update()
me_icosphere_005 = bpy.data.meshes.new('Icosphere.005')
me_icosphere_005.from_pydata([(0.2764, -0.8506, 0.4472), (-0.7236, -0.5257, 0.4472), (-0.7236, 0.5257, 0.4472), (0.2764, 0.8506, 0.4472), (0.8944, 0.0, 0.4472), (0.0, 0.0, 1.0), (0.9511, -0.309, 0.0), (0.9511, 0.309, 0.0), (0.0, -1.0, 0.0), (0.5878, -0.809, 0.0), (-0.9511, -0.309, 0.0), (-0.5878, -0.809, 0.0), (-0.5878, 0.809, 0.0), (-0.9511, 0.309, 0.0), (0.5878, 0.809, 0.0), (0.0, 1.0, 0.0), (0.6882, -0.5, 0.5257), (-0.2629, -0.809, 0.5257), (-0.8506, 0.0, 0.5257), (-0.2629, 0.809, 0.5257), (0.6882, 0.5, 0.5257), (0.1625, -0.5, 0.8507), (0.5257, 0.0, 0.8507), (-0.4253, -0.309, 0.8507), (-0.4253, 0.309, 0.8507), (0.1625, 0.5, 0.8507)], [], [(0, 16, 21), (1, 17, 23), (2, 18, 24), (3, 19, 25), (4, 20, 22), (22, 25, 5), (22, 20, 25), (20, 3, 25), (25, 24, 5), (25, 19, 24), (19, 2, 24), (24, 23, 5), (24, 18, 23), (18, 1, 23), (23, 21, 5), (23, 17, 21), (17, 0, 21), (21, 22, 5), (21, 16, 22), (16, 4, 22), (7, 20, 4), (7, 14, 20), (14, 3, 20), (15, 19, 3), (15, 12, 19), (12, 2, 19), (13, 18, 2), (13, 10, 18), (10, 1, 18), (11, 17, 1), (11, 8, 17), (8, 0, 17), (9, 16, 0), (9, 6, 16), (6, 4, 16), (14, 15, 3), (12, 13, 2), (10, 11, 1), (8, 9, 0), (6, 7, 4), (7, 6, 9, 8, 11, 10, 13, 12, 15, 14)])
_uv = me_icosphere_005.uv_layers.new(name='UVMap')
_uv.uv.foreach_set('vector', [0.131, 0.2351, 0.2089, 0.1567, 0.2269, 0.2662, 0.1984, 0.4424, 0.148, 0.3442, 0.2576, 0.3609, 0.4165, 0.4424, 0.3075, 0.4601, 0.3573, 0.3609, 0.4839, 0.2351, 0.4669, 0.3442, 0.3881, 0.2662, 0.3075, 0.1069, 0.406, 0.1567, 0.3075, 0.2076, 0.3075, 0.2076, 0.3881, 0.2662, 0.3075, 0.2924, 0.3075, 0.2076, 0.406, 0.1567, 0.3881, 0.2662, 0.406, 0.1567, 0.4839, 0.2351, 0.3881, 0.2662, 0.3881, 0.2662, 0.3573, 0.3609, 0.3075, 0.2924, 0.3881, 0.2662, 0.4669, 0.3442, 0.3573, 0.3609, 0.4669, 0.3442, 0.4165, 0.4424, 0.3573, 0.3609, 0.3573, 0.3609, 0.2576, 0.3609, 0.3075, 0.2924, 0.3573, 0.3609, 0.3075, 0.4601, 0.2576, 0.3609, 0.3075, 0.4601, 0.1984, 0.4424, 0.2576, 0.3609, 0.2576, 0.3609, 0.2269, 0.2662, 0.3075, 0.2924, 0.2576, 0.3609, 0.148, 0.3442, 0.2269, 0.2662, 0.148, 0.3442, 0.131, 0.2351, 0.2269, 0.2662, 0.2269, 0.2662, 0.3075, 0.2076, 0.3075, 0.2924, 0.2269, 0.2662, 0.2089, 0.1567, 0.3075, 0.2076, 0.2089, 0.1567, 0.3075, 0.1069, 0.3075, 0.2076, 0.4025, 0.0001025, 0.406, 0.1567, 0.3075, 0.1069, 0.4025, 0.0001025, 0.556, 0.1116, 0.406, 0.1567, 0.556, 0.1116, 0.4839, 0.2351, 0.406, 0.1567, 0.6148, 0.2925, 0.4669, 0.3442, 0.4839, 0.2351, 0.6148, 0.2925, 0.5562, 0.473, 0.4669, 0.3442, 0.5562, 0.473, 0.4165, 0.4424, 0.4669, 0.3442, 0.4023, 0.5847, 0.3075, 0.4601, 0.4165, 0.4424, 0.4023, 0.5847, 0.2126, 0.5847, 0.3075, 0.4601, 0.2126, 0.5847, 0.1984, 0.4424, 0.3075, 0.4601, 0.05874, 0.473, 0.148, 0.3442, 0.1984, 0.4424, 0.05874, 0.473, 0.0001025, 0.2925, 0.148, 0.3442, 0.0001025, 0.2925, 0.131, 0.2351, 0.148, 0.3442, 0.05886, 0.1116, 0.2089, 0.1567, 0.131, 0.2351, 0.05886, 0.1116, 0.2124, 0.0001025, 0.2089, 0.1567, 0.2124, 0.0001025, 0.3075, 0.1069, 0.2089, 0.1567, 0.556, 0.1116, 0.6148, 0.2925, 0.4839, 0.2351, 0.5562, 0.473, 0.4023, 0.5847, 0.4165, 0.4424, 0.2126, 0.5847, 0.05874, 0.473, 0.1984, 0.4424, 0.0001025, 0.2925, 0.05886, 0.1116, 0.131, 0.2351, 0.2124, 0.0001025, 0.4025, 0.0001025, 0.3075, 0.1069, 0.2857, 0.9999, 0.1509, 0.9999, 0.04177, 0.9206, 0.0001025, 0.7924, 0.04177, 0.6642, 0.1509, 0.5849, 0.2857, 0.5849, 0.3948, 0.6642, 0.4364, 0.7924, 0.3948, 0.9206])
me_icosphere_005.materials.append(mat_tubetowermetal)
me_icosphere_005.use_remesh_preserve_volume = False
me_icosphere_005.use_remesh_preserve_attributes = False
me_icosphere_005.use_mirror_vertex_groups = False
me_icosphere_005.update()
me_cylinder_001 = bpy.data.meshes.new('Cylinder.001')
me_cylinder_001.from_pydata([(0.0, 1.0, -6.0), (0.0, 1.0, 6.0), (0.7071, 0.7071, -6.0), (0.7071, 0.7071, 6.0), (1.0, -4.371e-08, -6.0), (1.0, -4.371e-08, 6.0), (0.7071, -0.7071, -6.0), (0.7071, -0.7071, 6.0), (-8.742e-08, -1.0, -6.0), (-8.742e-08, -1.0, 6.0), (-0.7071, -0.7071, -6.0), (-0.7071, -0.7071, 6.0), (-1.0, 1.192e-08, -6.0), (-1.0, 1.192e-08, 6.0), (-0.7071, 0.7071, -6.0), (-0.7071, 0.7071, 6.0)], [], [(0, 1, 3, 2), (2, 3, 5, 4), (4, 5, 7, 6), (6, 7, 9, 8), (8, 9, 11, 10), (10, 11, 13, 12), (12, 13, 15, 14), (14, 15, 1, 0)])
_uv = me_cylinder_001.uv_layers.new(name='UVMap')
_uv.uv.foreach_set('vector', [0.5, 1.0, 0.5, 0.0, 0.6036, 0.0, 0.6036, 1.0, 0.8964, 0.0, 0.8964, 1.0, 0.75, 1.0, 0.75, 3.974e-08, 1.0, 0.0, 1.0, 1.0, 0.8964, 1.0, 0.8964, 0.0, 0.75, 0.0, 0.75, 1.0, 0.6036, 1.0, 0.6036, 3.974e-08, 0.3536, 0.0, 0.3536, 1.0, 0.25, 1.0, 0.25, 0.0, 0.25, 0.0, 0.25, 1.0, 0.1036, 1.0, 0.1036, 3.974e-08, 0.1036, 3.974e-08, 0.1036, 1.0, 7.983e-08, 1.0, 0.0, 0.0, 0.3536, 1.0, 0.3536, 0.0, 0.5, 0.0, 0.5, 1.0])
me_cylinder_001.materials.append(mat_balltubechamber)
me_cylinder_001.use_remesh_preserve_volume = False
me_cylinder_001.use_remesh_preserve_attributes = False
me_cylinder_001.use_mirror_vertex_groups = False
me_cylinder_001.update()

# ---- objects
ob_largetower = bpy.data.objects.new('LargeTower', None)
ob_ballchamber_001 = bpy.data.objects.new('BallChamber.001', me_cylinder_009)
ob_towerbottom_001 = bpy.data.objects.new('TowerBottom.001', me_icosphere_012)
ob_towerbottomdisc_001 = bpy.data.objects.new('TowerBottomDisc.001', me_cylinder_008)
ob_towertopdisc_001 = bpy.data.objects.new('TowerTopDisc.001', me_cylinder_007)
ob_towertop_001 = bpy.data.objects.new('TowerTop.001', me_icosphere_011)
ob_electricball1_001 = bpy.data.objects.new('ElectricBall1.001', me_icosphere_010)
ob_electricball2_001 = bpy.data.objects.new('ElectricBall2.001', me_icosphere_009)
ob_smalltower = bpy.data.objects.new('SmallTower', None)
ob_electricball2 = bpy.data.objects.new('ElectricBall2', me_icosphere_008)
ob_electricball1 = bpy.data.objects.new('ElectricBall1', me_icosphere_007)
ob_towertop = bpy.data.objects.new('TowerTop', me_icosphere_006)
ob_towertopdisc = bpy.data.objects.new('TowerTopDisc', me_cylinder_006)
ob_towerbottomdisc = bpy.data.objects.new('TowerBottomDisc', me_cylinder_005)
ob_towerbottom = bpy.data.objects.new('TowerBottom', me_icosphere_005)
ob_ballchamber = bpy.data.objects.new('BallChamber', me_cylinder_001)

# ---- transforms, parenting, visibility, modifiers, constraints
ob_largetower.location = (0.0, 0.0, 0.0)
ob_largetower.empty_image_offset = (0.0, 0.0)
ob_largetower.lineart.crease_threshold = 0.0
ob_ballchamber_001.parent = ob_largetower
ob_ballchamber_001.location = (0.0, 0.0, 0.0)
ob_ballchamber_001.lineart.crease_threshold = 0.0
ob_towerbottom_001.parent = ob_largetower
ob_towerbottom_001.location = (0.0, 0.0, 0.0)
ob_towerbottom_001.lineart.crease_threshold = 0.0
ob_towerbottomdisc_001.parent = ob_largetower
ob_towerbottomdisc_001.location = (0.0, 0.0, 0.0)
ob_towerbottomdisc_001.lineart.crease_threshold = 0.0
ob_towertopdisc_001.parent = ob_largetower
ob_towertopdisc_001.location = (0.0, 0.0, 0.0)
ob_towertopdisc_001.lineart.crease_threshold = 0.0
ob_towertop_001.parent = ob_largetower
ob_towertop_001.location = (0.0, 0.0, 0.0)
ob_towertop_001.lineart.crease_threshold = 0.0
ob_electricball1_001.parent = ob_largetower
ob_electricball1_001.location = (0.0, 0.0, 0.0)
ob_electricball1_001.scale = (0.5, 0.5, 0.5)
ob_electricball1_001.lineart.crease_threshold = 0.0
ob_electricball2_001.parent = ob_largetower
ob_electricball2_001.location = (0.0, 0.0, 2.0)
ob_electricball2_001.scale = (0.5, 0.5, 0.5)
ob_electricball2_001.lineart.crease_threshold = 0.0
ob_smalltower.location = (0.0, 0.0, 0.0)
ob_smalltower.empty_image_offset = (0.0, 0.0)
ob_smalltower.lineart.crease_threshold = 0.0
ob_electricball2.parent = ob_smalltower
ob_electricball2.location = (0.0, 0.0, 2.0)
ob_electricball2.scale = (0.5, 0.5, 0.5)
ob_electricball2.lineart.crease_threshold = 0.0
ob_electricball1.parent = ob_smalltower
ob_electricball1.location = (0.0, 0.0, 0.0)
ob_electricball1.scale = (0.5, 0.5, 0.5)
ob_electricball1.lineart.crease_threshold = 0.0
ob_towertop.parent = ob_smalltower
ob_towertop.location = (0.0, 0.0, 6.0)
ob_towertop.scale = (1.54, 1.54, 1.54)
ob_towertop.lineart.crease_threshold = 0.0
ob_towertopdisc.parent = ob_smalltower
ob_towertopdisc.location = (0.0, 0.0, 6.0)
ob_towertopdisc.lineart.crease_threshold = 0.0
ob_towerbottomdisc.parent = ob_smalltower
ob_towerbottomdisc.location = (0.0, -8.345e-07, -6.0)
ob_towerbottomdisc.rotation_euler = (3.142, -0.0, 0.0)
ob_towerbottomdisc.lineart.crease_threshold = 0.0
ob_towerbottom.parent = ob_smalltower
ob_towerbottom.location = (0.0, -8.345e-07, -6.0)
ob_towerbottom.rotation_euler = (3.142, -0.0, 0.0)
ob_towerbottom.scale = (1.54, 1.54, 1.54)
ob_towerbottom.lineart.crease_threshold = 0.0
ob_ballchamber.parent = ob_smalltower
ob_ballchamber.location = (0.0, 0.0, 0.0)
ob_ballchamber.lineart.crease_threshold = 0.0

# ---- collection membership
col_collection_1.objects.link(ob_largetower)
col_collection_1.objects.link(ob_ballchamber_001)
col_collection_1.objects.link(ob_towerbottom_001)
col_collection_1.objects.link(ob_towerbottomdisc_001)
col_collection_1.objects.link(ob_towertopdisc_001)
col_collection_1.objects.link(ob_towertop_001)
col_collection_1.objects.link(ob_electricball1_001)
col_collection_1.objects.link(ob_electricball2_001)
col_collection_2.objects.link(ob_smalltower)
col_collection_2.objects.link(ob_electricball2)
col_collection_2.objects.link(ob_electricball1)
col_collection_2.objects.link(ob_towertop)
col_collection_2.objects.link(ob_towertopdisc)
col_collection_2.objects.link(ob_towerbottomdisc)
col_collection_2.objects.link(ob_towerbottom)
col_collection_2.objects.link(ob_ballchamber)

# ---- scene / render settings (as saved in the file)
scene.frame_start = 1; scene.frame_end = 250; scene.frame_set(1)
scene.render.engine = 'BLENDER_EEVEE_NEXT'
scene.render.resolution_percentage = 50
scene.render.dither_intensity = 0.0
scene.cycles.use_denoising = False
scene.cycles.samples = 128
scene.cycles.sampling_pattern = 'TABULATED_SOBOL'
scene.cycles.light_sampling_threshold = 0.0
scene.cycles.use_adaptive_sampling = False
scene.cycles.use_light_tree = False
scene.cycles.blur_glossy = 0.0
scene.cycles.sample_clamp_indirect = 0.0
scene.view_settings.view_transform = 'Standard'
bpy.context.view_layer.update()

# ---- added for rendering (the .blend has no active camera and no usable light): camera, sun
cam_auto = bpy.data.cameras.new('AutoCamera')
cam_auto.lens = 50.0
cam_auto.sensor_width = 36.0
cam_auto.clip_end = 1000.0
ob_auto_camera = bpy.data.objects.new('AutoCamera', cam_auto)
scene.collection.objects.link(ob_auto_camera)
ob_auto_camera.location = (22.5764, -27.0916, 18.0611)
ob_auto_camera.rotation_euler = (1.09748, -7.21219e-08, 0.694738)
scene.camera = ob_auto_camera
light_auto_sun = bpy.data.lights.new('AutoSun', 'SUN')
light_auto_sun.energy = 3.0
light_auto_sun.angle = 0.0523599
ob_auto_sun = bpy.data.objects.new('AutoSun', light_auto_sun)
scene.collection.objects.link(ob_auto_sun)
ob_auto_sun.rotation_euler = (0.872665, 0.174533, 0.523599)
bpy.context.view_layer.update()
